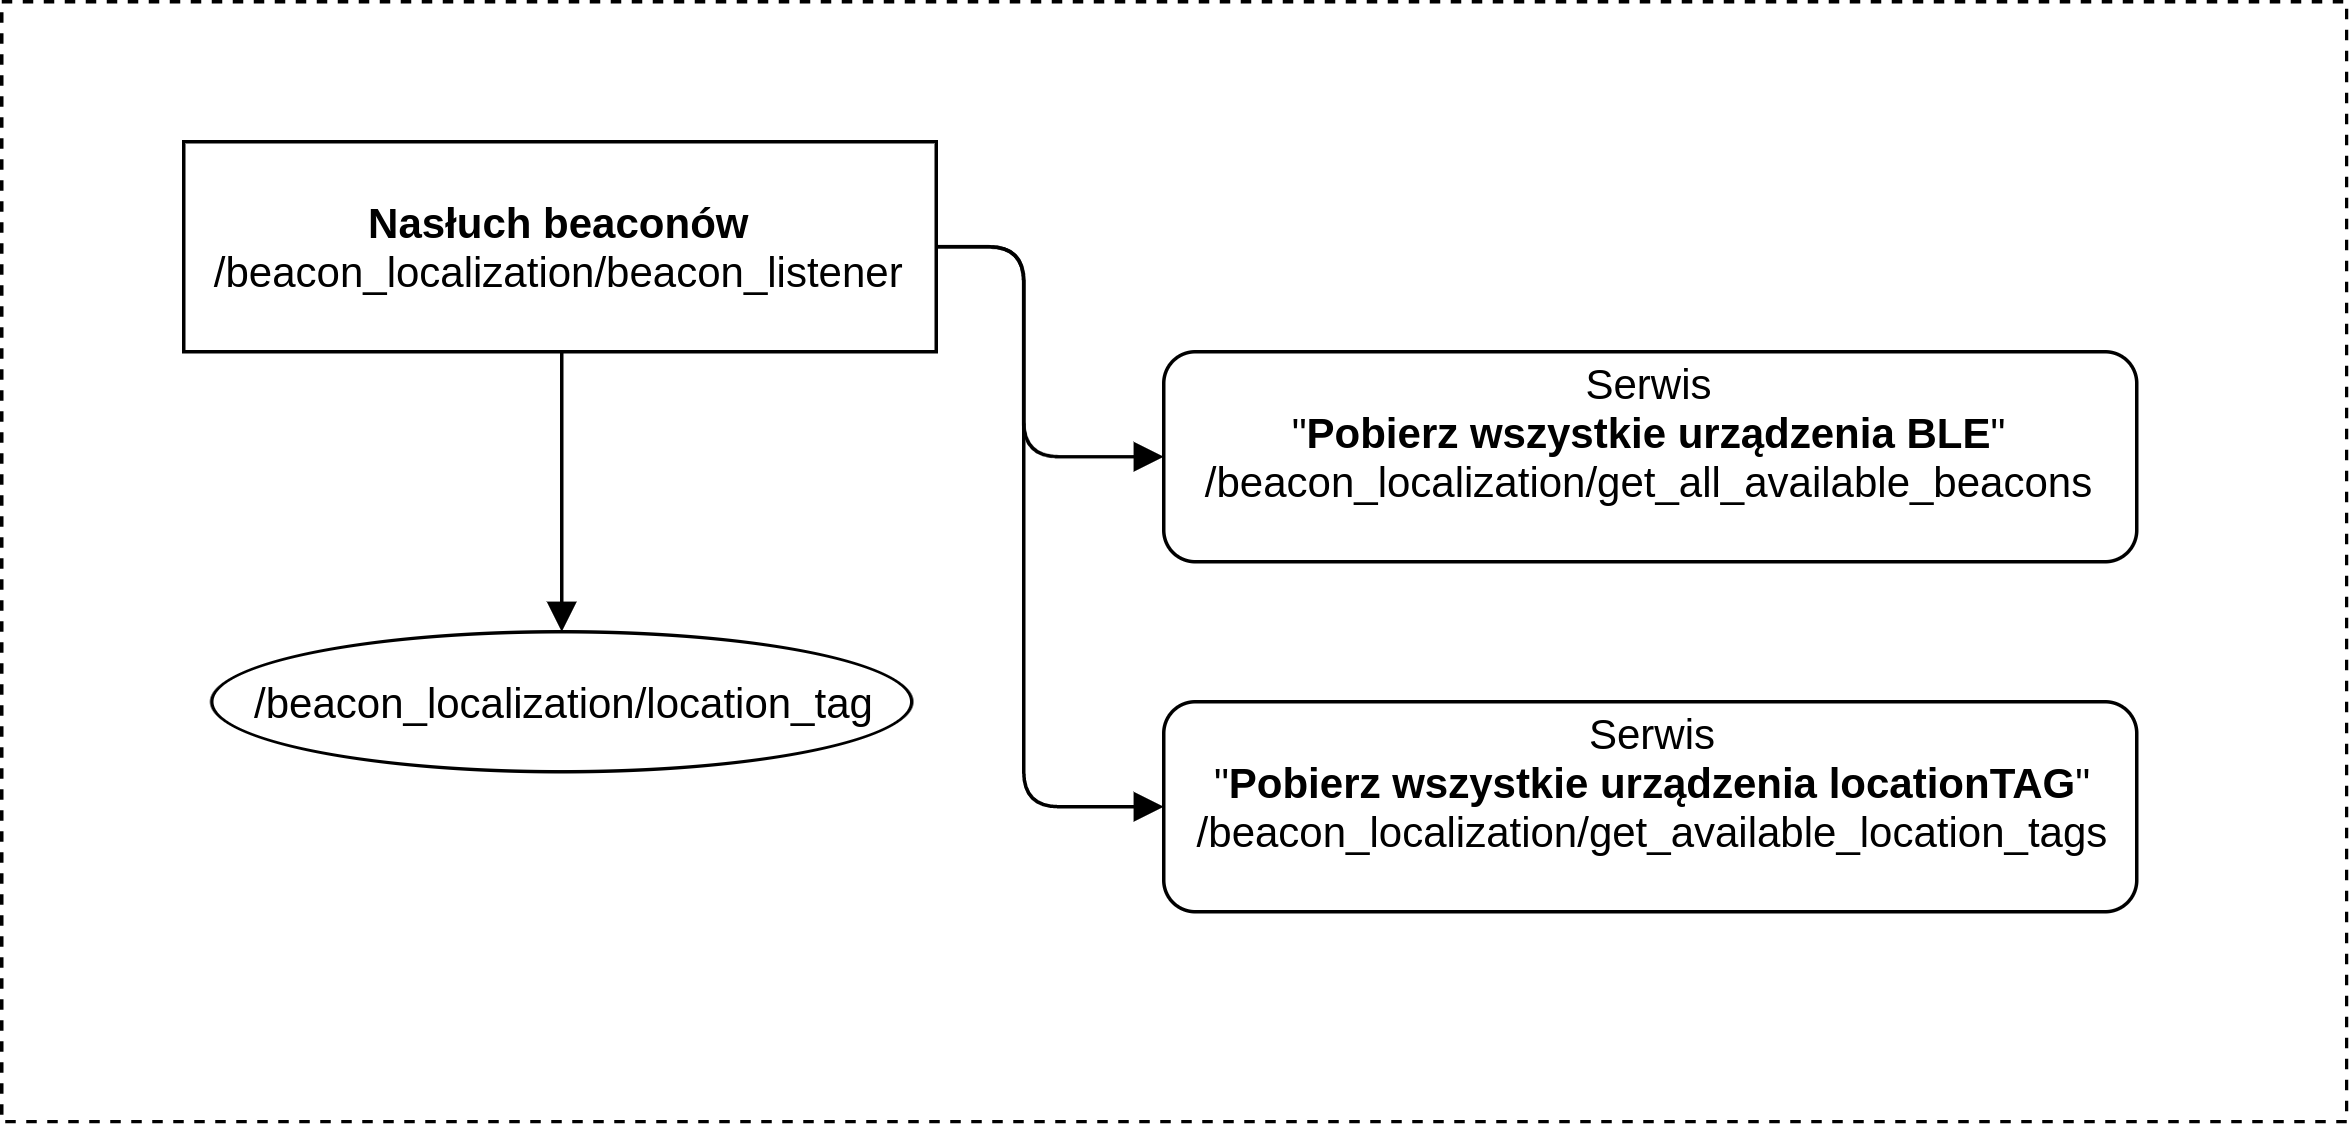

The diagram above was exported from draw.io. Its source (the exported page's mxGraphModel, read from the mxfile embedded in the PNG):
<mxGraphModel dx="1426" dy="785" grid="1" gridSize="10" guides="1" tooltips="1" connect="1" arrows="1" fold="1" page="1" pageScale="1" pageWidth="1169" pageHeight="1652" math="0" shadow="0">
  <root>
    <mxCell id="0" />
    <mxCell id="1" parent="0" />
    <mxCell id="6c6b6549c56e3f50-9" value="" style="whiteSpace=wrap;html=1;strokeWidth=1;dashed=1;" vertex="1" parent="1">
      <mxGeometry x="140" y="210" width="670" height="320" as="geometry" />
    </mxCell>
    <mxCell id="6c6b6549c56e3f50-1" value="&lt;div&gt;&lt;b&gt;Nasłuch beaconów&lt;/b&gt;&lt;/div&gt;/beacon_localization/beacon_listener" style="whiteSpace=wrap;html=1;strokeWidth=1;" vertex="1" parent="1">
      <mxGeometry x="192" y="250" width="215" height="60" as="geometry" />
    </mxCell>
    <mxCell id="6c6b6549c56e3f50-2" value="/beacon_localization/location_tag" style="ellipse;whiteSpace=wrap;html=1;strokeWidth=1;" vertex="1" parent="1">
      <mxGeometry x="200" y="390" width="200" height="40" as="geometry" />
    </mxCell>
    <mxCell id="6c6b6549c56e3f50-3" value="" style="edgeStyle=orthogonalEdgeStyle;rounded=1;html=1;startArrow=none;startFill=0;endArrow=block;endFill=1;jettySize=auto;orthogonalLoop=1;" edge="1" parent="1" source="6c6b6549c56e3f50-1" target="6c6b6549c56e3f50-2">
      <mxGeometry relative="1" as="geometry" />
    </mxCell>
    <mxCell id="6c6b6549c56e3f50-4" value="Serwis&lt;div&gt;&quot;&lt;b&gt;Pobierz wszystkie urządzenia BLE&lt;/b&gt;&quot;&lt;/div&gt;&lt;div&gt;&lt;div&gt;/beacon_localization/get_all_available_beacons&lt;/div&gt;&lt;/div&gt;&lt;div&gt;&lt;br&gt;&lt;/div&gt;" style="rounded=1;whiteSpace=wrap;html=1;strokeWidth=1;" vertex="1" parent="1">
      <mxGeometry x="472" y="310" width="278" height="60" as="geometry" />
    </mxCell>
    <mxCell id="6c6b6549c56e3f50-5" value="Serwis&lt;div&gt;&quot;&lt;b&gt;Pobierz wszystkie urządzenia locationTAG&lt;/b&gt;&quot;&lt;/div&gt;&lt;div&gt;&lt;div&gt;/beacon_localization/get_available_location_tags&lt;/div&gt;&lt;/div&gt;&lt;div&gt;&lt;br&gt;&lt;/div&gt;" style="rounded=1;whiteSpace=wrap;html=1;strokeWidth=1;" vertex="1" parent="1">
      <mxGeometry x="472" y="410" width="278" height="60" as="geometry" />
    </mxCell>
    <mxCell id="6c6b6549c56e3f50-6" style="edgeStyle=orthogonalEdgeStyle;rounded=1;html=1;entryX=0;entryY=0.5;startArrow=none;startFill=0;endArrow=block;endFill=1;jettySize=auto;orthogonalLoop=1;" edge="1" parent="1" source="6c6b6549c56e3f50-1" target="6c6b6549c56e3f50-4">
      <mxGeometry relative="1" as="geometry">
        <Array as="points">
          <mxPoint x="432" y="280" />
          <mxPoint x="432" y="340" />
        </Array>
      </mxGeometry>
    </mxCell>
    <mxCell id="6c6b6549c56e3f50-8" style="edgeStyle=orthogonalEdgeStyle;rounded=1;html=1;startArrow=none;startFill=0;endArrow=block;endFill=1;jettySize=auto;orthogonalLoop=1;entryX=0;entryY=0.5;" edge="1" parent="1" source="6c6b6549c56e3f50-1" target="6c6b6549c56e3f50-5">
      <mxGeometry relative="1" as="geometry">
        <mxPoint x="462" y="440" as="targetPoint" />
        <Array as="points">
          <mxPoint x="432" y="280" />
          <mxPoint x="432" y="440" />
        </Array>
      </mxGeometry>
    </mxCell>
  </root>
</mxGraphModel>